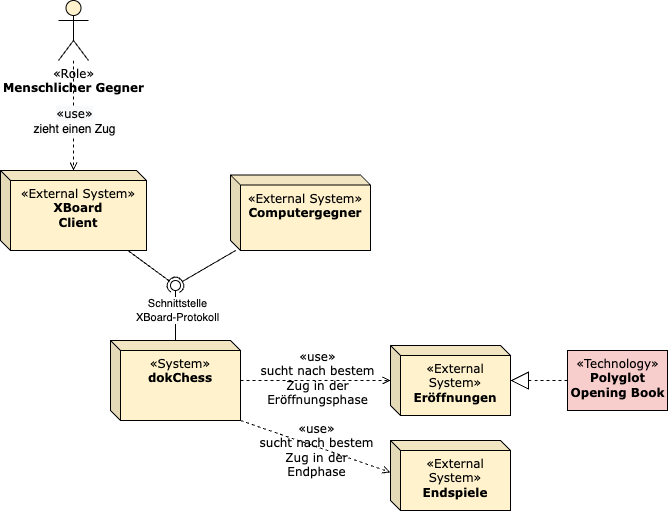

The diagram above was exported from draw.io. Its source (the exported page's mxGraphModel, read from the mxfile embedded in the PNG):
<mxGraphModel dx="604" dy="906" grid="1" gridSize="10" guides="1" tooltips="1" connect="1" arrows="1" fold="1" page="1" pageScale="1" pageWidth="827" pageHeight="1169" math="0" shadow="0">
  <root>
    <mxCell id="0" />
    <mxCell id="1" parent="0" />
    <mxCell id="2" value="&lt;font&gt;&lt;span class=&quot;char&quot;&gt;&lt;span class=&quot;vchar&quot; id=&quot;char-node&quot;&gt;«System&lt;/span&gt;&lt;/span&gt;&lt;span class=&quot;char&quot;&gt;&lt;span class=&quot;vchar&quot; id=&quot;char-node&quot;&gt;»&lt;br&gt;&lt;div&gt;&lt;b&gt;dokChess&lt;/b&gt;&lt;/div&gt;&lt;div&gt;&lt;b&gt;&lt;br&gt;&lt;/b&gt;&lt;/div&gt;&lt;/span&gt;&lt;/span&gt;&lt;/font&gt;" style="shape=cube;whiteSpace=wrap;html=1;boundedLbl=1;backgroundOutline=1;darkOpacity=0.05;darkOpacity2=0.1;size=10;align=center;verticalAlign=top;fillColor=#fff2cc;fontFamily=Verdana;" parent="1" vertex="1">
      <mxGeometry x="270" y="370" width="130" height="80" as="geometry" />
    </mxCell>
    <mxCell id="3" value="&lt;span class=&quot;char&quot; style=&quot;&quot;&gt;&lt;span class=&quot;vchar&quot; id=&quot;char-node&quot;&gt;«Role&lt;/span&gt;&lt;/span&gt;&lt;span class=&quot;char&quot; style=&quot;&quot;&gt;&lt;span class=&quot;vchar&quot; id=&quot;char-node&quot;&gt;»&lt;br&gt;&lt;div&gt;&lt;b&gt;Menschlicher Gegner&lt;/b&gt;&lt;/div&gt;&lt;/span&gt;&lt;/span&gt;" style="shape=umlActor;verticalLabelPosition=bottom;verticalAlign=top;html=1;outlineConnect=0;fillColor=#fff2cc;fontFamily=Verdana;" parent="1" vertex="1">
      <mxGeometry x="218" y="30" width="30" height="60" as="geometry" />
    </mxCell>
    <mxCell id="6" value="&lt;font&gt;&lt;span class=&quot;char&quot;&gt;&lt;span class=&quot;vchar&quot; id=&quot;char-node&quot;&gt;«External System&lt;/span&gt;&lt;/span&gt;&lt;span class=&quot;char&quot;&gt;&lt;span class=&quot;vchar&quot; id=&quot;char-node&quot;&gt;»&lt;br&gt;&lt;div&gt;&lt;b&gt;Computergegner&lt;/b&gt;&lt;/div&gt;&lt;/span&gt;&lt;/span&gt;&lt;/font&gt;" style="shape=cube;whiteSpace=wrap;html=1;boundedLbl=1;backgroundOutline=1;darkOpacity=0.05;darkOpacity2=0.1;size=10;align=center;verticalAlign=top;fillColor=#fff2cc;fontFamily=Verdana;" parent="1" vertex="1">
      <mxGeometry x="390" y="204.5" width="140" height="75.5" as="geometry" />
    </mxCell>
    <mxCell id="7" value="&lt;font&gt;&lt;span class=&quot;char&quot;&gt;&lt;span class=&quot;vchar&quot; id=&quot;char-node&quot;&gt;«External System&lt;/span&gt;&lt;/span&gt;&lt;span class=&quot;char&quot;&gt;&lt;span class=&quot;vchar&quot; id=&quot;char-node&quot;&gt;»&lt;br&gt;&lt;div&gt;&lt;b&gt;XBoard&lt;br&gt;Client&lt;/b&gt;&lt;/div&gt;&lt;/span&gt;&lt;/span&gt;&lt;/font&gt;" style="shape=cube;whiteSpace=wrap;html=1;boundedLbl=1;backgroundOutline=1;darkOpacity=0.05;darkOpacity2=0.1;size=10;align=center;verticalAlign=top;fillColor=#fff2cc;fontFamily=Verdana;" parent="1" vertex="1">
      <mxGeometry x="160" y="200" width="146" height="80" as="geometry" />
    </mxCell>
    <mxCell id="14" value="" style="endArrow=open;html=1;fillColor=#000000;fontFamily=Verdana;fontSize=12;endFill=0;dashed=1;" parent="1" source="3" target="7" edge="1">
      <mxGeometry relative="1" as="geometry">
        <mxPoint x="220" y="390" as="sourcePoint" />
        <mxPoint x="85" y="230" as="targetPoint" />
      </mxGeometry>
    </mxCell>
    <mxCell id="15" value="&lt;span style=&quot;font-size: 12px; background-color: rgb(248, 249, 250);&quot;&gt;«use»&lt;br&gt;&lt;/span&gt;&lt;span style=&quot;font-family: Helvetica; font-size: 12px; background-color: rgb(251, 251, 251);&quot;&gt;zieht einen Zug&lt;/span&gt;&lt;span style=&quot;font-size: 12px; background-color: rgb(248, 249, 250);&quot;&gt;&lt;br&gt;&lt;/span&gt;" style="edgeLabel;resizable=0;html=1;align=center;verticalAlign=middle;fontFamily=Verdana;" parent="14" connectable="0" vertex="1">
      <mxGeometry relative="1" as="geometry">
        <mxPoint y="5" as="offset" />
      </mxGeometry>
    </mxCell>
    <mxCell id="22" value="" style="endArrow=open;html=1;fillColor=#000000;fontFamily=Verdana;fontSize=12;endFill=0;dashed=1;" parent="1" source="2" target="31" edge="1">
      <mxGeometry relative="1" as="geometry">
        <mxPoint x="425" y="413.0799999999999" as="sourcePoint" />
        <mxPoint x="570" y="420" as="targetPoint" />
      </mxGeometry>
    </mxCell>
    <mxCell id="23" value="&lt;span style=&quot;font-size: 12px;&quot;&gt;«use»&lt;br&gt;sucht nach bestem&lt;br&gt;Zug in der &lt;br&gt;Eröffnungsphase&lt;br&gt;&lt;/span&gt;" style="edgeLabel;resizable=0;html=1;align=center;verticalAlign=middle;fontFamily=Verdana;labelBackgroundColor=none;" parent="22" connectable="0" vertex="1">
      <mxGeometry relative="1" as="geometry">
        <mxPoint x="1" y="-3" as="offset" />
      </mxGeometry>
    </mxCell>
    <mxCell id="31" value="&lt;font&gt;&lt;span class=&quot;char&quot;&gt;&lt;span class=&quot;vchar&quot; id=&quot;char-node&quot;&gt;«External System&lt;/span&gt;&lt;/span&gt;&lt;span class=&quot;char&quot;&gt;&lt;span class=&quot;vchar&quot; id=&quot;char-node&quot;&gt;»&lt;br&gt;&lt;div&gt;&lt;b&gt;Eröffnungen&lt;/b&gt;&lt;/div&gt;&lt;/span&gt;&lt;/span&gt;&lt;/font&gt;" style="shape=cube;whiteSpace=wrap;html=1;boundedLbl=1;backgroundOutline=1;darkOpacity=0.05;darkOpacity2=0.1;size=10;align=center;verticalAlign=top;fillColor=#fff2cc;fontFamily=Verdana;" parent="1" vertex="1">
      <mxGeometry x="550" y="375" width="120" height="70" as="geometry" />
    </mxCell>
    <mxCell id="32" value="&lt;font&gt;&lt;span class=&quot;char&quot;&gt;&lt;span class=&quot;vchar&quot; id=&quot;char-node&quot;&gt;«External System&lt;/span&gt;&lt;/span&gt;&lt;span class=&quot;char&quot;&gt;&lt;span class=&quot;vchar&quot; id=&quot;char-node&quot;&gt;»&lt;br&gt;&lt;div&gt;&lt;b&gt;Endspiele&lt;/b&gt;&lt;/div&gt;&lt;/span&gt;&lt;/span&gt;&lt;/font&gt;" style="shape=cube;whiteSpace=wrap;html=1;boundedLbl=1;backgroundOutline=1;darkOpacity=0.05;darkOpacity2=0.1;size=10;align=center;verticalAlign=top;fillColor=#fff2cc;fontFamily=Verdana;" parent="1" vertex="1">
      <mxGeometry x="550" y="470" width="120" height="70" as="geometry" />
    </mxCell>
    <mxCell id="47" value="«Technology»&lt;br&gt;&lt;b&gt;Polyglot &lt;br&gt;Opening Book&lt;/b&gt;" style="html=1;fillColor=#f8cecc;verticalAlign=top;fontFamily=Verdana;" parent="1" vertex="1">
      <mxGeometry x="727" y="380" width="100" height="60" as="geometry" />
    </mxCell>
    <mxCell id="48" value="" style="endArrow=block;endSize=16;endFill=0;html=1;fillColor=#000000;fontFamily=Verdana;fontSize=12;dashed=1;rounded=0;" parent="1" source="47" target="31" edge="1">
      <mxGeometry width="160" relative="1" as="geometry">
        <mxPoint x="470" y="730" as="sourcePoint" />
        <mxPoint x="590" y="730" as="targetPoint" />
      </mxGeometry>
    </mxCell>
    <mxCell id="49" value="" style="endArrow=open;html=1;fillColor=#000000;fontFamily=Verdana;fontSize=12;endFill=0;dashed=1;" parent="1" edge="1">
      <mxGeometry relative="1" as="geometry">
        <mxPoint x="400" y="450.0045454545455" as="sourcePoint" />
        <mxPoint x="550" y="501.8227272727275" as="targetPoint" />
      </mxGeometry>
    </mxCell>
    <mxCell id="50" value="&lt;span style=&quot;font-size: 12px;&quot;&gt;«use»&lt;br&gt;sucht nach bestem&lt;br&gt;Zug in der &lt;br&gt;Endphase&lt;br&gt;&lt;/span&gt;" style="edgeLabel;resizable=0;html=1;align=center;verticalAlign=middle;fontFamily=Verdana;labelBackgroundColor=none;" parent="49" connectable="0" vertex="1">
      <mxGeometry relative="1" as="geometry">
        <mxPoint x="1" y="4" as="offset" />
      </mxGeometry>
    </mxCell>
    <mxCell id="51" value="" style="group;fontFamily=Verdana;labelBackgroundColor=none;" parent="1" vertex="1" connectable="0">
      <mxGeometry x="330" y="270" width="10" height="90" as="geometry" />
    </mxCell>
    <mxCell id="54" value="" style="ellipse;whiteSpace=wrap;html=1;fontFamily=Verdana;fontSize=12;fontColor=#000000;align=center;strokeColor=#000000;fillColor=#ffffff;points=[];aspect=fixed;resizable=0;labelBackgroundColor=none;" parent="51" vertex="1">
      <mxGeometry y="40" width="10" height="10" as="geometry" />
    </mxCell>
    <mxCell id="52" value="" style="rounded=0;orthogonalLoop=1;jettySize=auto;html=1;endArrow=none;endFill=0;fillColor=#000000;fontFamily=Verdana;fontSize=12;" parent="1" source="2" target="54" edge="1">
      <mxGeometry relative="1" as="geometry">
        <mxPoint x="335" y="360" as="sourcePoint" />
      </mxGeometry>
    </mxCell>
    <mxCell id="55" value="Schnittstelle &lt;br&gt;XBoard-Protokoll" style="edgeLabel;html=1;align=center;verticalAlign=middle;resizable=0;points=[];" parent="52" vertex="1" connectable="0">
      <mxGeometry x="0.24" y="-1" relative="1" as="geometry">
        <mxPoint as="offset" />
      </mxGeometry>
    </mxCell>
    <mxCell id="53" value="" style="rounded=0;orthogonalLoop=1;jettySize=auto;html=1;endArrow=halfCircle;endFill=0;entryX=0.5;entryY=0.5;entryDx=0;entryDy=0;endSize=6;strokeWidth=1;fillColor=#000000;fontFamily=Verdana;fontSize=12;" parent="1" source="7" target="54" edge="1">
      <mxGeometry relative="1" as="geometry">
        <mxPoint x="335" y="270" as="sourcePoint" />
      </mxGeometry>
    </mxCell>
    <mxCell id="56" value="" style="rounded=0;orthogonalLoop=1;jettySize=auto;html=1;endArrow=halfCircle;endFill=0;endSize=6;strokeWidth=1;fillColor=#000000;fontFamily=Verdana;fontSize=12;" parent="1" source="6" edge="1">
      <mxGeometry relative="1" as="geometry">
        <mxPoint x="297.4" y="290" as="sourcePoint" />
        <mxPoint x="335" y="315" as="targetPoint" />
      </mxGeometry>
    </mxCell>
  </root>
</mxGraphModel>